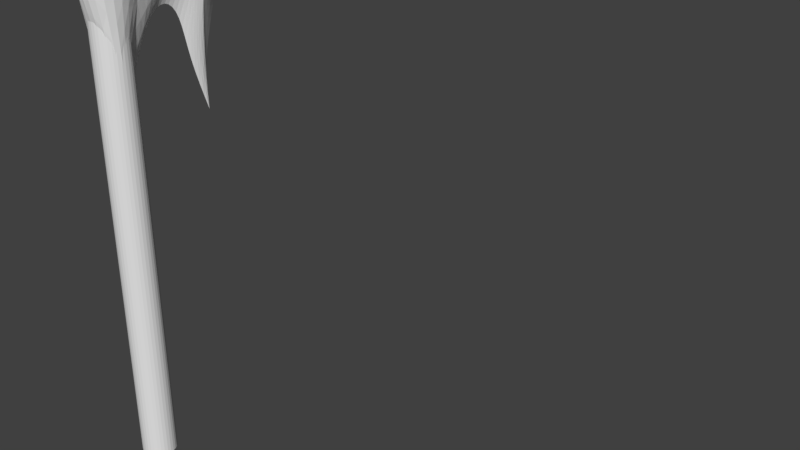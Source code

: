 # Source: axe.blend  (saved by Blender 2.79.0; exported with 4.5.12 LTS)
import bpy
from mathutils import Matrix  # noqa: F401  (used for matrix-valued properties, if any)

bpy.ops.wm.read_factory_settings(use_empty=True)
scene = bpy.context.scene
scene.name = 'Scene'

# ---- collections
col_collection_1 = bpy.data.collections.new('Collection 1'); scene.collection.children.link(col_collection_1)

# ---- world
world_world = bpy.data.worlds.new('World'); scene.world = world_world
world_world.color = (0.05088, 0.05088, 0.05088)
world_world.use_sun_shadow = False
world_world.sun_shadow_jitter_overblur = 0.0
world_world.cycles.sampling_method = 'MANUAL'

# ---- meshes
me_sphere = bpy.data.meshes.new('Sphere')
me_sphere.from_pydata([(0.0, 0.1088, 1.302), (0.0, 0.2134, 1.233), (0.0, 0.3098, 1.12), (0.0, 0.3943, 0.9282), (0.0, 0.4636, 0.6631), (0.0, 0.5062, 0.4084), (0.0, 0.4991, 0.1612), (0.0, 0.4532, -0.1715), (0.0, 0.3559, -0.4797), (0.0, 0.1457, -0.5252), (3.545e-08, 0.2884, -0.6918), (1.518e-07, 0.2697, -1.017), (8.53e-08, 0.1764, -0.7427), (4.375e-08, 0.07015, -0.4389), (8.442e-09, -0.03445, -0.4939), (0.0, -0.1592, -0.7843), (9.361e-08, 0.2671, -0.8402), (0.0, -0.05832, 1.372), (0.0, 0.02821, 1.047), (0.0, -0.0255, 0.7178), (0.0, -0.1329, 0.6023), (0.0, -0.000135, 1.22), (0.0, 0.02971, 0.8631), (0.1104, 0.1533, 0.9733), (0.1104, 0.1946, 0.9257), (0.1104, 0.2327, 0.8475), (0.1104, 0.2661, 0.7148), (0.1104, 0.2935, 0.5315), (0.1104, 0.3103, 0.3555), (0.1104, 0.3075, 0.1847), (0.1104, 0.2893, -0.04529), (0.1104, 0.2509, -0.2583), (0.1104, 0.1951, -0.2259), (0.07845, 0.2147, -0.4024), (0.1084, 0.1454, 0.9091), (0.1104, 0.182, 0.7641), (0.1104, 0.1398, -0.1942), (0.09276, 0.05591, -0.2162), (0.07876, -0.1105, -0.2663), (0.08695, 0.1204, 0.9748), (0.09687, 0.1215, 0.7968), (0.09173, 0.1003, 0.5694), (0.1001, 0.05789, 0.4896), (0.08373, 0.1103, 0.9165), (0.09362, 0.1221, 0.6698), (0.1104, 0.2065, 0.7136), (0.1104, 0.2281, 0.628), (0.1104, 0.2457, 0.5097), (0.1104, 0.2566, 0.3961), (0.1104, 0.2548, 0.2858), (0.1104, 0.2431, 0.1374), (0.1104, 0.2183, -0.0001277), (0.1104, 0.1297, 0.3961), (0.166, 0.1263, 0.2858), (0.166, 0.1202, 0.1374), (0.1104, 0.1241, -0.0001277), (0.1001, -0.06575, 0.4896), (0.1104, 0.006062, 0.3961), (0.166, 0.002709, 0.2858), (0.166, -0.003464, 0.1374), (0.1104, 0.0004371, -0.0001277), (0.04452, -0.1377, 0.5493), (0.1104, -0.08922, 0.3961), (0.166, -0.09257, 0.2858), (0.166, -0.09874, 0.1374), (0.1104, -0.09484, -0.0001277), (0.0, -0.2517, 0.6023), (0.1237, -0.2517, -0.2663), (0.04452, -0.2517, 0.5493), (0.1104, -0.2517, 0.3961), (0.166, -0.2517, 0.2858), (0.166, -0.2517, 0.1374), (0.1434, -0.2517, -0.0001276), (0.0, -0.5244, 0.3055), (0.0, -0.5244, 0.1554), (0.0, -0.5244, 0.2964), (0.0, -0.5244, 0.2699), (0.0, -0.5244, 0.2508), (0.0, -0.5244, 0.2252), (0.0, -0.5244, 0.2014), (0.1275, -0.2517, -0.764), (0.0, -0.3292, -0.4518)], [], [(7, 30, 31, 8), (0, 23, 24, 1), (11, 16, 33, 12), (1, 24, 25, 2), (17, 39, 23, 0), (10, 33, 16), (2, 25, 26, 3), (21, 43, 39, 17), (13, 36, 37, 14), (3, 26, 27, 4), (22, 44, 40, 18), (8, 31, 33, 10), (4, 27, 28, 5), (20, 42, 41, 19), (12, 33, 32, 9), (5, 28, 29, 6), (18, 40, 43, 21), (9, 32, 36, 13), (6, 29, 30, 7), (19, 41, 44, 22), (14, 37, 38, 15), (26, 25, 45, 46), (24, 23, 34, 35), (31, 30, 50, 51), (29, 28, 48, 49), (27, 26, 46, 47), (25, 24, 35, 45), (30, 29, 49, 50), (28, 27, 47, 48), (23, 39, 43, 34), (40, 35, 34, 43), (44, 45, 35, 40), (45, 44, 41, 46), (46, 41, 42, 47), (31, 51, 32, 33), (51, 50, 54, 55), (50, 49, 53, 54), (49, 48, 52, 53), (48, 47, 42, 52), (32, 51, 55, 36), (55, 54, 59, 60), (53, 52, 57, 58), (52, 42, 56, 57), (54, 53, 58, 59), (36, 55, 60, 37), (60, 59, 64, 65), (58, 57, 62, 63), (57, 56, 61, 62), (59, 58, 63, 64), (37, 60, 65, 38), (20, 61, 56, 42), (63, 62, 69, 70), (38, 65, 72, 67), (62, 61, 68, 69), (64, 63, 70, 71), (61, 20, 66, 68), (65, 64, 71, 72), (68, 66, 73, 75), (69, 68, 75, 76), (71, 70, 77, 78), (67, 72, 79, 74), (72, 71, 78, 79), (70, 69, 76, 77), (80, 15, 38, 67), (81, 80, 67, 74)])
_k = {(0, 1): 1.0, (1, 2): 1.0, (2, 3): 1.0, (3, 4): 1.0, (4, 5): 1.0, (5, 6): 1.0, (6, 7): 1.0, (7, 8): 1.0, (11, 16): 1.0, (11, 12): 1.0, (13, 14): 1.0, (8, 10): 1.0, (9, 12): 1.0, (9, 13): 1.0, (14, 15): 1.0, (10, 16): 1.0, (0, 17): 1.0, (17, 21): 1.0, (18, 22): 1.0, (19, 20): 1.0, (18, 21): 1.0, (19, 22): 1.0, (23, 24): 1.0, (24, 25): 1.0, (25, 26): 1.0, (26, 27): 1.0, (27, 28): 1.0, (28, 29): 1.0, (29, 30): 1.0, (30, 31): 1.0, (31, 33): 1.0, (23, 39): 1.0, (16, 33): 1.0, (17, 39): 1.0, (13, 36): 0.02353, (15, 38): 0.62745, (49, 50): 0.40784, (53, 54): 0.84706, (36, 55): 0.02353, (54, 59): 0.84706, (55, 60): 0.40784, (52, 57): 0.40784, (53, 58): 0.84706, (62, 63): 0.62745, (63, 64): 0.62745, (64, 65): 0.62745, (61, 62): 0.62745, (59, 64): 0.84706, (60, 65): 0.40784, (57, 62): 0.40784, (58, 63): 0.84706, (38, 65): 0.62745, (20, 61): 0.62745, (76, 77): 1.0, (77, 78): 1.0, (78, 79): 1.0, (75, 76): 1.0, (74, 79): 1.0, (73, 75): 1.0}
me_sphere.attributes.new('crease_edge', 'FLOAT', 'EDGE').data.foreach_set('value', [_k.get((min(e.vertices), max(e.vertices)), 0.0) for e in me_sphere.edges])
me_sphere.use_remesh_preserve_volume = False
me_sphere.use_remesh_preserve_attributes = False
me_sphere.use_mirror_vertex_groups = False
me_sphere.update()
me_cylinder = bpy.data.meshes.new('Cylinder')
me_cylinder.from_pydata([(-1.912e-05, 0.08547, -2.086e-05), (-1.912e-05, 0.08547, 3.626), (0.01706, 0.08378, -2.086e-05), (0.01706, 0.08378, 3.626), (0.03349, 0.0788, -2.086e-05), (0.03349, 0.0788, 3.626), (0.04862, 0.07071, -2.086e-05), (0.04862, 0.07071, 3.626), (0.06189, 0.05982, -2.086e-05), (0.06189, 0.05982, 3.626), (0.07278, 0.04656, -2.086e-05), (0.07278, 0.04656, 3.626), (0.08087, 0.03142, -2.086e-05), (0.08087, 0.03142, 3.626), (0.08585, 0.01499, -2.086e-05), (0.08585, 0.01499, 3.626), (0.08754, -0.002087, -2.086e-05), (0.08754, -0.002087, 3.626), (0.08585, -0.01917, -2.086e-05), (0.08585, -0.01917, 3.626), (0.08087, -0.03559, -2.086e-05), (0.08087, -0.03559, 3.626), (0.07278, -0.05073, -2.086e-05), (0.07278, -0.05073, 3.626), (0.06189, -0.064, -2.086e-05), (0.06189, -0.064, 3.626), (0.04862, -0.07489, -2.086e-05), (0.04862, -0.07489, 3.626), (0.03349, -0.08298, -2.086e-05), (0.03349, -0.08298, 3.626), (0.01706, -0.08796, -2.086e-05), (0.01706, -0.08796, 3.626), (-1.915e-05, -0.08964, -2.086e-05), (-1.915e-05, -0.08964, 3.626), (-0.0171, -0.08796, -2.086e-05), (-0.0171, -0.08796, 3.626), (-0.03352, -0.08298, -2.086e-05), (-0.03352, -0.08298, 3.626), (-0.04866, -0.07489, -2.086e-05), (-0.04866, -0.07489, 3.626), (-0.06193, -0.064, -2.086e-05), (-0.06193, -0.064, 3.626), (-0.07282, -0.05073, -2.086e-05), (-0.07282, -0.05073, 3.626), (-0.08091, -0.03559, -2.086e-05), (-0.08091, -0.03559, 3.626), (-0.08589, -0.01917, -2.086e-05), (-0.08589, -0.01917, 3.626), (-0.08757, -0.002087, -2.086e-05), (-0.08757, -0.002087, 3.626), (-0.08589, 0.01499, -2.086e-05), (-0.08589, 0.01499, 3.626), (-0.08091, 0.03142, -2.086e-05), (-0.08091, 0.03142, 3.626), (-0.07282, 0.04656, -2.086e-05), (-0.07282, 0.04656, 3.626), (-0.06193, 0.05982, -2.086e-05), (-0.06193, 0.05982, 3.626), (-0.04866, 0.07071, -2.086e-05), (-0.04866, 0.07071, 3.626), (-0.03352, 0.0788, -2.086e-05), (-0.03352, 0.0788, 3.626), (-0.0171, 0.08378, -2.086e-05), (-0.0171, 0.08378, 3.626)], [], [(0, 1, 3, 2), (2, 3, 5, 4), (4, 5, 7, 6), (6, 7, 9, 8), (8, 9, 11, 10), (10, 11, 13, 12), (12, 13, 15, 14), (14, 15, 17, 16), (16, 17, 19, 18), (18, 19, 21, 20), (20, 21, 23, 22), (22, 23, 25, 24), (24, 25, 27, 26), (26, 27, 29, 28), (28, 29, 31, 30), (30, 31, 33, 32), (32, 33, 35, 34), (34, 35, 37, 36), (36, 37, 39, 38), (38, 39, 41, 40), (40, 41, 43, 42), (42, 43, 45, 44), (44, 45, 47, 46), (46, 47, 49, 48), (48, 49, 51, 50), (50, 51, 53, 52), (52, 53, 55, 54), (54, 55, 57, 56), (56, 57, 59, 58), (58, 59, 61, 60), (3, 1, 63, 61, 59, 57, 55, 53, 51, 49, 47, 45, 43, 41, 39, 37, 35, 33, 31, 29, 27, 25, 23, 21, 19, 17, 15, 13, 11, 9, 7, 5), (60, 61, 63, 62), (62, 63, 1, 0), (0, 2, 4, 6, 8, 10, 12, 14, 16, 18, 20, 22, 24, 26, 28, 30, 32, 34, 36, 38, 40, 42, 44, 46, 48, 50, 52, 54, 56, 58, 60, 62)])
me_cylinder.use_remesh_preserve_volume = False
me_cylinder.use_remesh_preserve_attributes = False
me_cylinder.use_mirror_vertex_groups = False
me_cylinder.update()
arm_armature = bpy.data.armatures.new('Armature')  # bones are not reproduced

# ---- objects
ob_armature = bpy.data.objects.new('Armature', arm_armature)
ob_axe_head = bpy.data.objects.new('Axe Head', me_sphere)
ob_cylinder = bpy.data.objects.new('Cylinder', me_cylinder)

# ---- transforms, parenting, visibility, modifiers, constraints
ob_armature.location = (0.0, -2.0, 0.0)
ob_armature.show_in_front = True
ob_armature.lineart.crease_threshold = 0.0
ob_axe_head.parent = ob_armature
ob_axe_head.matrix_parent_inverse = Matrix(((1.0, 0.0, 0.0, 0.0), (0.0, 1.0, 0.0, 2.0), (0.0, 0.0, 1.0, 0.0), (0.0, 0.0, 0.0, 1.0)))
ob_axe_head.location = (0.0, -1.75, 2.655)
ob_axe_head.lineart.crease_threshold = 0.0
_vg = ob_axe_head.vertex_groups.new(name='Bone')
_vg.add([0, 1, 2, 3, 4, 5, 6, 7, 8, 9, 10, 11, 12, 13, 14, 15, 16, 17, 18, 19, 20, 21, 22, 23, 24, 25, 26, 27, 28, 29, 30, 31, 32, 33, 34, 35, 36, 37, 38, 39, 40, 41, 42, 43, 44, 45, 46, 47, 48, 49, 50, 51, 52, 53, 54, 55, 56, 57, 58, 59, 60, 61, 62, 63, 64, 65, 66, 67, 68, 69, 70, 71, 72, 73, 74, 75, 76, 77, 78, 79, 80, 81], 1.0, 'REPLACE')
_m = ob_axe_head.modifiers.new('Mirror', 'MIRROR')
_m.use_clip = True
_m = ob_axe_head.modifiers.new('Subsurf', 'SUBSURF')
_m.uv_smooth = 'PRESERVE_CORNERS'
_m.quality = 2
_m.levels = 3
_m.show_only_control_edges = False
_m = ob_axe_head.modifiers.new('Armature', 'ARMATURE')
_m.object = ob_armature
ob_cylinder.parent = ob_armature
ob_cylinder.matrix_parent_inverse = Matrix(((1.0, 0.0, 0.0, 0.0), (0.0, 1.0, 0.0, 2.0), (0.0, 0.0, 1.0, 0.0), (0.0, 0.0, 0.0, 1.0)))
ob_cylinder.location = (0.0, -1.987, -0.05244)
ob_cylinder.lineart.crease_threshold = 0.0
_vg = ob_cylinder.vertex_groups.new(name='Bone')
_vg.add([0, 1, 2, 3, 4, 5, 6, 7, 8, 9, 10, 11, 12, 13, 14, 15, 16, 17, 18, 19, 20, 21, 22, 23, 24, 25, 26, 27, 28, 29, 30, 31, 32, 33, 34, 35, 36, 37, 38, 39, 40, 41, 42, 43, 44, 45, 46, 47, 48, 49, 50, 51, 52, 53, 54, 55, 56, 57, 58, 59, 60, 61, 62, 63], 1.0, 'REPLACE')
_m = ob_cylinder.modifiers.new('Armature', 'ARMATURE')
_m.object = ob_armature

# ---- collection membership
col_collection_1.objects.link(ob_armature)
col_collection_1.objects.link(ob_axe_head)
col_collection_1.objects.link(ob_cylinder)

# ---- scene / render settings (as saved in the file)
scene.frame_start = 1; scene.frame_end = 20; scene.frame_set(0)
scene.render.engine = 'BLENDER_EEVEE_NEXT'
scene.render.resolution_percentage = 50
scene.render.fps = 60
scene.render.dither_intensity = 0.0
scene.cycles.use_denoising = False
scene.cycles.samples = 128
scene.cycles.sampling_pattern = 'TABULATED_SOBOL'
scene.cycles.use_adaptive_sampling = False
scene.cycles.use_light_tree = False
scene.cycles.blur_glossy = 0.0
scene.cycles.sample_clamp_indirect = 0.0
scene.view_settings.view_transform = 'Standard'
bpy.context.view_layer.update()

# ---- added for rendering (the .blend has no active camera and no usable light): camera, sun
cam_auto = bpy.data.cameras.new('AutoCamera')
cam_auto.lens = 50.0
cam_auto.sensor_width = 36.0
cam_auto.clip_end = 1000.0
ob_auto_camera = bpy.data.objects.new('AutoCamera', cam_auto)
scene.collection.objects.link(ob_auto_camera)
ob_auto_camera.location = (3.86839, -4.70775, 3.55471)
ob_auto_camera.rotation_euler = (1.09748, -7.21219e-08, 0.694738)
scene.camera = ob_auto_camera
light_auto_sun = bpy.data.lights.new('AutoSun', 'SUN')
light_auto_sun.energy = 3.0
light_auto_sun.angle = 0.0523599
ob_auto_sun = bpy.data.objects.new('AutoSun', light_auto_sun)
scene.collection.objects.link(ob_auto_sun)
ob_auto_sun.rotation_euler = (0.872665, 0.174533, 0.523599)
bpy.context.view_layer.update()
